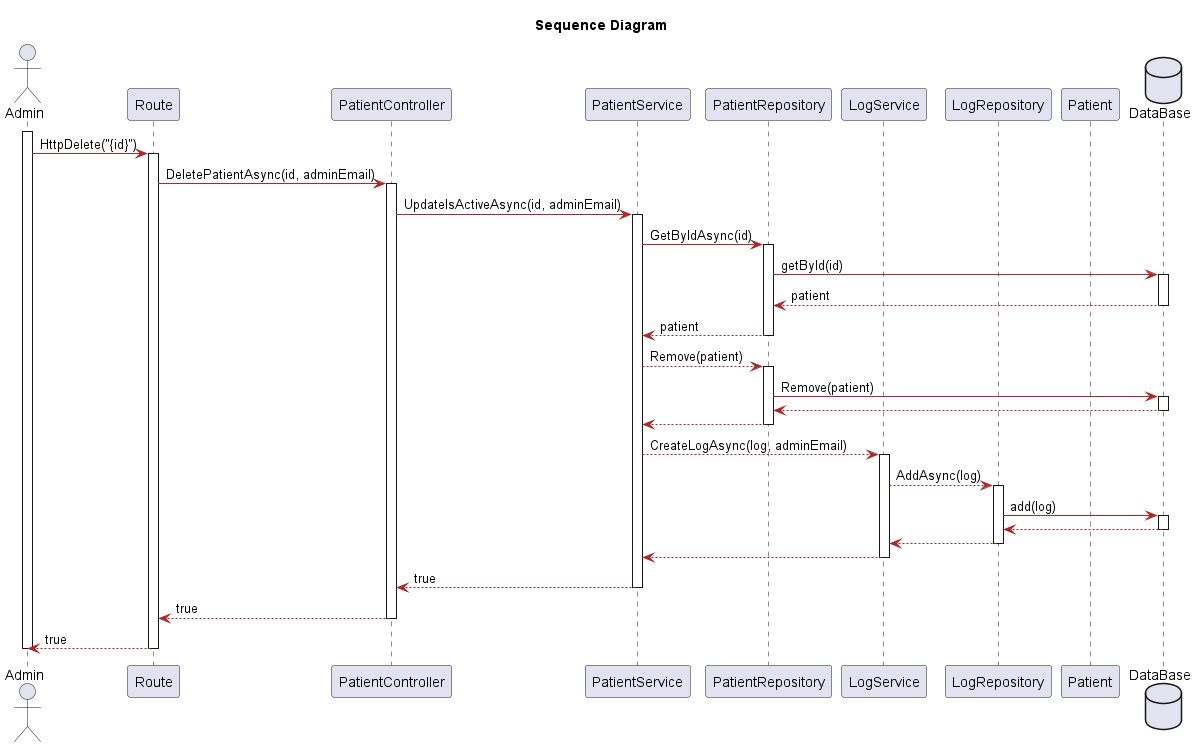

The diagram above was rendered by PlantUML. Its source (embedded in the PNG):
@startuml
title Sequence Diagram 
skinparam classAttributeIconSize 0

skinparam class {
    LifeLineBorderColor DodgerBlue
    LifeLineBackgroundColor APPLICATION
    BackgroundColor LemonChiffon
    ArrowColor Brown
    BorderColor SaddleBrown
}

skinparam packageStyle rectangle

skinparam card {
    LifeLineBorderColor DodgerBlue
    LifeLineBackgroundColor APPLICATION
    BackgroundColor LemonChiffon
    ArrowColor Brown
    BorderColor SaddleBrown
}

actor Admin
participant "Route" as UI
participant "PatientController" as Controller
participant "PatientService" as userS
participant "PatientRepository" as userR
participant "LogService" as LogS
participant "LogRepository" as LogR
participant "Patient" as user
database "DataBase" as db

activate Admin
Admin -> UI: HttpDelete("{id}")
activate UI
UI -> Controller:DeletePatientAsync(id, adminEmail)
activate Controller
Controller -> userS : UpdateIsActiveAsync(id, adminEmail)
activate userS
userS -> userR : GetByIdAsync(id)
activate userR 
userR -> db : getById(id)
activate db
db --> userR: patient
deactivate db
userR --> userS: patient
deactivate userR

deactivate user
userS--> userR: Remove(patient)
activate userR
userR -> db : Remove(patient)
activate db
db --> userR 
deactivate db
userR --> userS
deactivate userR
userS --> LogS : CreateLogAsync(log, adminEmail)
activate LogS 
LogS --> LogR : AddAsync(log)
activate LogR 
LogR -> db : add(log)
activate db 
db --> LogR 
deactivate db
LogR --> LogS 
deactivate LogR
LogS --> userS 
deactivate LogS
userS --> Controller : true
deactivate userS 
Controller --> UI : true
deactivate Controller 
UI --> Admin : true
deactivate UI
deactivate Admin
















@enduml